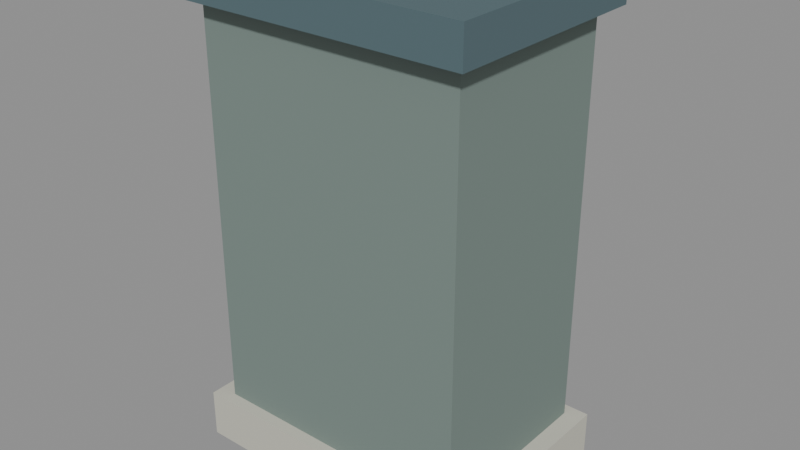 # Source: KOL_HBR_PROP_12.blend  (saved by Blender 5.2.45; exported with 4.5.12 LTS)
import bpy
from mathutils import Matrix  # noqa: F401  (used for matrix-valued properties, if any)

bpy.ops.wm.read_factory_settings(use_empty=True)
scene = bpy.context.scene
scene.name = 'KOL_HBR_PROP_12'

# ---- collections
col_kol_hbr_prop_12__geometry = bpy.data.collections.new('KOL_HBR_PROP_12__Geometry'); scene.collection.children.link(col_kol_hbr_prop_12__geometry)

# ---- materials (node trees are filled in below, after node groups)
mat_hbr_concrete = bpy.data.materials.new('HBR_Concrete')
mat_hbr_concrete.diffuse_color = (0.5776, 0.5711, 0.4851, 1.0)
mat_hbr_roof = bpy.data.materials.new('HBR_Roof')
mat_hbr_roof.diffuse_color = (0.1845, 0.2423, 0.2195, 1.0)
mat_hbr_darksteel = bpy.data.materials.new('HBR_DarkSteel')
mat_hbr_darksteel.diffuse_color = (0.0865, 0.1413, 0.159, 1.0)
mat_hbr_green = bpy.data.materials.new('HBR_Green')
mat_hbr_green.diffuse_color = (0.07819, 0.162, 0.117, 1.0)
mat_hbr_cream = bpy.data.materials.new('HBR_Cream')
mat_hbr_cream.diffuse_color = (0.7682, 0.6654, 0.4508, 1.0)

# ---- material node trees
mat_hbr_concrete.use_nodes = True; mat_hbr_concrete.node_tree.nodes.clear()
_N = mat_hbr_concrete.node_tree.nodes; _L = mat_hbr_concrete.node_tree.links
n0 = _N.new('ShaderNodeBsdfPrincipled'); n0.name = 'Principled BSDF'; n0.location = (-200, 100)
n0.inputs[0].default_value = (0.5776, 0.5711, 0.4851, 1.0)
n0.inputs[2].default_value = 0.78
n0.inputs[10].default_value = 0.005
n1 = _N.new('ShaderNodeOutputMaterial'); n1.name = 'Material Output'; n1.location = (200, 100)
_L.new(n0.outputs[0], n1.inputs[0])
n1.is_active_output = True
mat_hbr_roof.use_nodes = True; mat_hbr_roof.node_tree.nodes.clear()
_N = mat_hbr_roof.node_tree.nodes; _L = mat_hbr_roof.node_tree.links
n0 = _N.new('ShaderNodeBsdfPrincipled'); n0.name = 'Principled BSDF'; n0.location = (-200, 100)
n0.inputs[0].default_value = (0.1845, 0.2423, 0.2195, 1.0)
n0.inputs[2].default_value = 0.78
n0.inputs[10].default_value = 0.005
n1 = _N.new('ShaderNodeOutputMaterial'); n1.name = 'Material Output'; n1.location = (200, 100)
_L.new(n0.outputs[0], n1.inputs[0])
n1.is_active_output = True
mat_hbr_darksteel.use_nodes = True; mat_hbr_darksteel.node_tree.nodes.clear()
_N = mat_hbr_darksteel.node_tree.nodes; _L = mat_hbr_darksteel.node_tree.links
n0 = _N.new('ShaderNodeBsdfPrincipled'); n0.name = 'Principled BSDF'; n0.location = (-200, 100)
n0.inputs[0].default_value = (0.0865, 0.1413, 0.159, 1.0)
n0.inputs[2].default_value = 0.78
n0.inputs[10].default_value = 0.005
n1 = _N.new('ShaderNodeOutputMaterial'); n1.name = 'Material Output'; n1.location = (200, 100)
_L.new(n0.outputs[0], n1.inputs[0])
n1.is_active_output = True
mat_hbr_green.use_nodes = True; mat_hbr_green.node_tree.nodes.clear()
_N = mat_hbr_green.node_tree.nodes; _L = mat_hbr_green.node_tree.links
n0 = _N.new('ShaderNodeBsdfPrincipled'); n0.name = 'Principled BSDF'; n0.location = (-200, 100)
n0.inputs[0].default_value = (0.07819, 0.162, 0.117, 1.0)
n0.inputs[2].default_value = 0.78
n0.inputs[10].default_value = 0.005
n1 = _N.new('ShaderNodeOutputMaterial'); n1.name = 'Material Output'; n1.location = (200, 100)
_L.new(n0.outputs[0], n1.inputs[0])
n1.is_active_output = True
mat_hbr_cream.use_nodes = True; mat_hbr_cream.node_tree.nodes.clear()
_N = mat_hbr_cream.node_tree.nodes; _L = mat_hbr_cream.node_tree.links
n0 = _N.new('ShaderNodeBsdfPrincipled'); n0.name = 'Principled BSDF'; n0.location = (-200, 100)
n0.inputs[0].default_value = (0.7682, 0.6654, 0.4508, 1.0)
n0.inputs[2].default_value = 0.78
n0.inputs[10].default_value = 0.005
n1 = _N.new('ShaderNodeOutputMaterial'); n1.name = 'Material Output'; n1.location = (200, 100)
_L.new(n0.outputs[0], n1.inputs[0])
n1.is_active_output = True

# ---- meshes
me_kol_hbr_prop_12__model__concrete = bpy.data.meshes.new('KOL_HBR_PROP_12__Model__Concrete')
me_kol_hbr_prop_12__model__concrete.from_pydata([(-1.25, 0.85, 0.0), (1.25, 0.85, 0.0), (1.25, 0.85, 0.4), (-1.25, 0.85, 0.4), (-1.25, -0.85, 0.0), (1.25, -0.85, 0.0), (1.25, -0.85, 0.4), (-1.25, -0.85, 0.4)], [], [(0, 3, 2, 1), (4, 5, 6, 7), (0, 4, 7, 3), (1, 2, 6, 5), (0, 1, 5, 4), (3, 7, 6, 2)])
me_kol_hbr_prop_12__model__concrete.materials.append(mat_hbr_concrete)
me_kol_hbr_prop_12__model__concrete.update()
me_kol_hbr_prop_12__model__roof = bpy.data.meshes.new('KOL_HBR_PROP_12__Model__Roof')
me_kol_hbr_prop_12__model__roof.from_pydata([(-1.1, 0.75, 0.3), (1.1, 0.75, 0.3), (1.1, 0.75, 3.7), (-1.1, 0.75, 3.7), (-1.1, -0.75, 0.3), (1.1, -0.75, 0.3), (1.1, -0.75, 3.7), (-1.1, -0.75, 3.7)], [], [(0, 3, 2, 1), (4, 5, 6, 7), (0, 4, 7, 3), (1, 2, 6, 5), (0, 1, 5, 4), (3, 7, 6, 2)])
me_kol_hbr_prop_12__model__roof.materials.append(mat_hbr_roof)
me_kol_hbr_prop_12__model__roof.update()
me_kol_hbr_prop_12__model__darksteel = bpy.data.meshes.new('KOL_HBR_PROP_12__Model__DarkSteel')
me_kol_hbr_prop_12__model__darksteel.from_pydata([(-1.225, 0.9, 3.7), (1.225, 0.9, 3.7), (1.225, 0.9, 4.0), (-1.225, 0.9, 4.0), (-1.225, -0.9, 3.7), (1.225, -0.9, 3.7), (1.225, -0.9, 4.0), (-1.225, -0.9, 4.0), (-0.65, 0.94, 1.25), (0.65, 0.94, 1.25), (0.65, 0.94, 1.35), (-0.65, 0.94, 1.35), (-0.65, 0.82, 1.25), (0.65, 0.82, 1.25), (0.65, 0.82, 1.35), (-0.65, 0.82, 1.35), (-0.65, 0.94, 1.55), (0.65, 0.94, 1.55), (0.65, 0.94, 1.65), (-0.65, 0.94, 1.65), (-0.65, 0.82, 1.55), (0.65, 0.82, 1.55), (0.65, 0.82, 1.65), (-0.65, 0.82, 1.65), (-0.65, 0.94, 1.85), (0.65, 0.94, 1.85), (0.65, 0.94, 1.95), (-0.65, 0.94, 1.95), (-0.65, 0.82, 1.85), (0.65, 0.82, 1.85), (0.65, 0.82, 1.95), (-0.65, 0.82, 1.95), (-0.65, 0.94, 2.15), (0.65, 0.94, 2.15), (0.65, 0.94, 2.25), (-0.65, 0.94, 2.25), (-0.65, 0.82, 2.15), (0.65, 0.82, 2.15), (0.65, 0.82, 2.25), (-0.65, 0.82, 2.25)], [], [(0, 3, 2, 1), (4, 5, 6, 7), (0, 4, 7, 3), (1, 2, 6, 5), (0, 1, 5, 4), (3, 7, 6, 2), (8, 11, 10, 9), (12, 13, 14, 15), (8, 12, 15, 11), (9, 10, 14, 13), (8, 9, 13, 12), (11, 15, 14, 10), (16, 19, 18, 17), (20, 21, 22, 23), (16, 20, 23, 19), (17, 18, 22, 21), (16, 17, 21, 20), (19, 23, 22, 18), (24, 27, 26, 25), (28, 29, 30, 31), (24, 28, 31, 27), (25, 26, 30, 29), (24, 25, 29, 28), (27, 31, 30, 26), (32, 35, 34, 33), (36, 37, 38, 39), (32, 36, 39, 35), (33, 34, 38, 37), (32, 33, 37, 36), (35, 39, 38, 34)])
me_kol_hbr_prop_12__model__darksteel.materials.append(mat_hbr_darksteel)
me_kol_hbr_prop_12__model__darksteel.update()
me_kol_hbr_prop_12__model__green = bpy.data.meshes.new('KOL_HBR_PROP_12__Model__Green')
me_kol_hbr_prop_12__model__green.from_pydata([(-0.9, 0.85, 0.7), (0.9, 0.85, 0.7), (0.9, 0.85, 3.3), (-0.9, 0.85, 3.3), (-0.9, 0.73, 0.7), (0.9, 0.73, 0.7), (0.9, 0.73, 3.3), (-0.9, 0.73, 3.3)], [], [(0, 3, 2, 1), (4, 5, 6, 7), (0, 4, 7, 3), (1, 2, 6, 5), (0, 1, 5, 4), (3, 7, 6, 2)])
me_kol_hbr_prop_12__model__green.materials.append(mat_hbr_green)
me_kol_hbr_prop_12__model__green.update()
me_kol_hbr_prop_12__model__cream = bpy.data.meshes.new('KOL_HBR_PROP_12__Model__Cream')
me_kol_hbr_prop_12__model__cream.from_pydata([(0.44, 0.96, 2.75), (0.56, 0.96, 2.75), (0.56, 0.96, 3.05), (0.44, 0.96, 3.05), (0.44, 0.84, 2.75), (0.56, 0.84, 2.75), (0.56, 0.84, 3.05), (0.44, 0.84, 3.05)], [], [(0, 3, 2, 1), (4, 5, 6, 7), (0, 4, 7, 3), (1, 2, 6, 5), (0, 1, 5, 4), (3, 7, 6, 2)])
me_kol_hbr_prop_12__model__cream.materials.append(mat_hbr_cream)
me_kol_hbr_prop_12__model__cream.update()

# ---- objects
ob_kol_hbr_prop_12__model__concrete = bpy.data.objects.new('KOL_HBR_PROP_12__Model__Concrete', me_kol_hbr_prop_12__model__concrete)
ob_kol_hbr_prop_12__model__roof = bpy.data.objects.new('KOL_HBR_PROP_12__Model__Roof', me_kol_hbr_prop_12__model__roof)
ob_kol_hbr_prop_12__model__darksteel = bpy.data.objects.new('KOL_HBR_PROP_12__Model__DarkSteel', me_kol_hbr_prop_12__model__darksteel)
ob_kol_hbr_prop_12__model__green = bpy.data.objects.new('KOL_HBR_PROP_12__Model__Green', me_kol_hbr_prop_12__model__green)
ob_kol_hbr_prop_12__model__cream = bpy.data.objects.new('KOL_HBR_PROP_12__Model__Cream', me_kol_hbr_prop_12__model__cream)

# ---- transforms, parenting, visibility, modifiers, constraints
ob_kol_hbr_prop_12__model__concrete.location = (0.0, 0.0, 0.0)
ob_kol_hbr_prop_12__model__roof.location = (0.0, 0.0, 0.0)
ob_kol_hbr_prop_12__model__darksteel.location = (0.0, 0.0, 0.0)
ob_kol_hbr_prop_12__model__green.location = (0.0, 0.0, 0.0)
ob_kol_hbr_prop_12__model__cream.location = (0.0, 0.0, 0.0)

# ---- collection membership
col_kol_hbr_prop_12__geometry.objects.link(ob_kol_hbr_prop_12__model__concrete)
col_kol_hbr_prop_12__geometry.objects.link(ob_kol_hbr_prop_12__model__roof)
col_kol_hbr_prop_12__geometry.objects.link(ob_kol_hbr_prop_12__model__darksteel)
col_kol_hbr_prop_12__geometry.objects.link(ob_kol_hbr_prop_12__model__green)
col_kol_hbr_prop_12__geometry.objects.link(ob_kol_hbr_prop_12__model__cream)

# ---- scene / render settings (as saved in the file)
scene.frame_start = 1; scene.frame_end = 250; scene.frame_set(1)
scene.render.engine = 'BLENDER_EEVEE_NEXT'
scene.render.image_settings.exr_codec = 'NONE'
scene.render.use_bake_clear = False
scene.render.bake_margin = 0
scene.render.bake_bias = 0.0
scene.render.bake_samples = 0
scene.render.simplify_subdivision_render = 0
scene.render.simplify_child_particles_render = 0.0
scene.render.compositor_device = 'GPU'
scene.eevee.use_volume_custom_range = False
scene.eevee.gtao_distance = 0.0
scene.eevee.use_fast_gi = False
scene.eevee.fast_gi_thickness_near = 0.1
scene.eevee.fast_gi_thickness_far = 0.0
scene.eevee.ray_tracing_options.screen_trace_thickness = 0.1
bpy.context.view_layer.update()

# ---- added for rendering (the .blend has no active camera and no usable light): camera, sun + grey world if the file has none
cam_auto = bpy.data.cameras.new('AutoCamera')
cam_auto.lens = 50.0
cam_auto.sensor_width = 36.0
cam_auto.clip_end = 1000.0
ob_auto_camera = bpy.data.objects.new('AutoCamera', cam_auto)
scene.collection.objects.link(ob_auto_camera)
ob_auto_camera.location = (4.69132, -5.59958, 5.75305)
ob_auto_camera.rotation_euler = (1.09748, -7.21219e-08, 0.694738)
scene.camera = ob_auto_camera
light_auto_sun = bpy.data.lights.new('AutoSun', 'SUN')
light_auto_sun.energy = 3.0
light_auto_sun.angle = 0.0523599
ob_auto_sun = bpy.data.objects.new('AutoSun', light_auto_sun)
scene.collection.objects.link(ob_auto_sun)
ob_auto_sun.rotation_euler = (0.872665, 0.174533, 0.523599)
if scene.world is None:
    world_auto = bpy.data.worlds.new('AutoWorld')
    world_auto.color = (0.3, 0.3, 0.3)
    scene.world = world_auto
bpy.context.view_layer.update()
